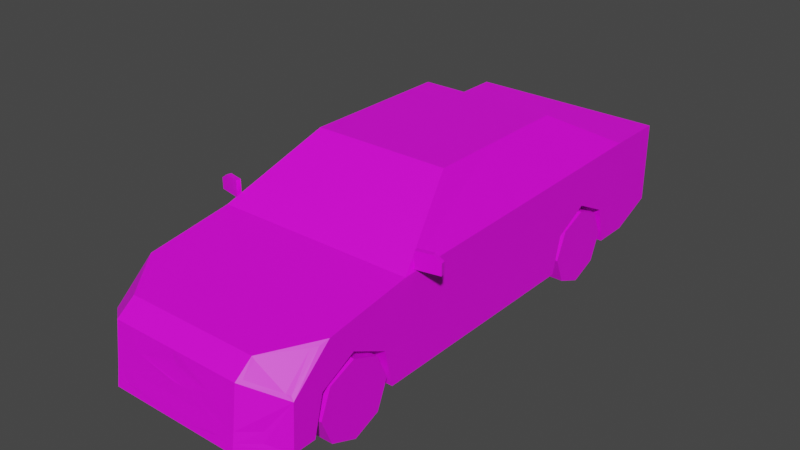 # Source: Veh_Sedan_03_Blue.blend  (saved by Blender 2.90.8; exported with 4.5.12 LTS)
import bpy
from mathutils import Matrix  # noqa: F401  (used for matrix-valued properties, if any)

bpy.ops.wm.read_factory_settings(use_empty=True)
scene = bpy.context.scene
scene.name = 'Scene'

# ---- collections
col_collection = bpy.data.collections.new('Collection'); scene.collection.children.link(col_collection)

# ---- images (referenced by path relative to the original .blend; pixels are not part of the script)
import os
ASSET_DIR = os.environ.get("B2B_ASSET_DIR", "")  # directory of the original .blend (textures are referenced by path, not embedded)
HERE = os.path.dirname(os.path.abspath(__file__))  # packed textures are extracted next to this script under _unpacked/

def load_image(name, relpath, width, height, colorspace="sRGB"):
    """Load a texture the original file referenced (path relative to the .blend, or extracted next to this script)."""
    p = next((c for c in (os.path.join(HERE, relpath), os.path.join(ASSET_DIR, relpath)) if relpath and os.path.exists(c)), "")
    if p:
        img = bpy.data.images.load(p, check_existing=True)
        img.name = name
    else:  # same state as the original file: an image datablock whose file is absent (Cycles renders it pink)
        img = bpy.data.images.new(name, width, height)
        img.source = "FILE"
        img.filepath = "//" + (relpath or name)
    img.colorspace_settings.name = colorspace
    return img
img_city_vehicles_pallete_png = load_image('city_vehicles_pallete.png', 'city_vehicles_pallete.png', 1024, 1024, 'sRGB')

# ---- materials (node trees are filled in below, after node groups)
mat_material_001 = bpy.data.materials.new('Material.001')
mat_material_001.use_transparent_shadow = False

# ---- material node trees
mat_material_001.use_nodes = True; mat_material_001.node_tree.nodes.clear()
_N = mat_material_001.node_tree.nodes; _L = mat_material_001.node_tree.links
n0 = _N.new('ShaderNodeBsdfPrincipled'); n0.name = 'Principled BSDF'; n0.location = (10, 300)
n0.distribution = 'GGX'
n0.subsurface_method = 'BURLEY'
n0.inputs[3].default_value = 1.45
n0.inputs[27].default_value = (0.0, 0.0, 0.0, 1.0)
n0.inputs[28].default_value = 1.0
n1 = _N.new('ShaderNodeOutputMaterial'); n1.name = 'Material Output'; n1.location = (300, 300)
n2 = _N.new('ShaderNodeTexImage'); n2.name = 'Image Texture'; n2.location = (-411, 46)
n2.image = img_city_vehicles_pallete_png
n2.interpolation = 'Closest'
_L.new(n0.outputs[0], n1.inputs[0])
_L.new(n2.outputs[0], n0.inputs[0])
n1.is_active_output = True

# ---- world
world_world = bpy.data.worlds.new('World'); scene.world = world_world
world_world.use_nodes = True; world_world.node_tree.nodes.clear()
_N = world_world.node_tree.nodes; _L = world_world.node_tree.links
n0 = _N.new('ShaderNodeOutputWorld'); n0.name = 'World Output'; n0.location = (300, 300)
n1 = _N.new('ShaderNodeBackground'); n1.name = 'Background'; n1.location = (10, 300)
n1.inputs[0].default_value = (0.05088, 0.05088, 0.05088, 1.0)
_L.new(n1.outputs[0], n0.inputs[0])
n0.is_active_output = True
world_world.color = (0.05088, 0.05088, 0.05088)
world_world.use_sun_shadow = False
world_world.sun_shadow_jitter_overblur = 0.0

# ---- meshes
me_plane = bpy.data.meshes.new('Plane')
me_plane.from_pydata([(0.313, 0.4482, 0.3066), (0.313, 0.6174, 0.3938), (0.313, 0.7905, 0.3066), (0.313, -1.107, 0.3066), (0.313, -0.9383, 0.3938), (0.313, -0.7652, 0.3066), (0.4861, 1.212, 0.6014), (0.4516, -0.6227, 0.5858), (0.4715, 0.6218, 0.6189), (0.3168, -0.2506, 0.814), (0.3491, 0.3923, 0.8053), (0.4861, 1.005, 0.1259), (0.4861, 1.212, 0.2128), (0.4861, -0.9383, 0.3938), (0.4861, -0.7652, 0.3066), (0.4861, -1.107, 0.3066), (0.313, -0.9383, 0.1259), (0.313, -0.725, 0.1259), (0.4861, -0.725, 0.1259), (0.313, -1.152, 0.1259), (0.4861, -1.152, 0.1259), (0.4861, 0.6174, 0.3938), (0.4861, 0.7905, 0.3066), (0.4861, 0.4482, 0.3066), (0.313, 0.6174, 0.1259), (0.313, 0.8307, 0.1259), (0.4861, 0.8307, 0.1259), (0.313, 0.4042, 0.1259), (0.4861, 0.4042, 0.1259), (0.4861, -1.26, 0.1259), (0.3216, -1.401, 0.1259), (0.336, -1.278, 0.4658), (0.472, -1.099, 0.4924), (0.4714, -1.244, 0.361), (0.3367, -1.34, 0.4188), (0.3486, -0.2278, 0.8051), (0.4715, -0.568, 0.5962), (0.4719, 0.02583, 0.6075), (0.4861, 0.05906, 0.1259), (0.3484, 0.02583, 0.8049), (0.4712, 0.09239, 0.6083), (0.4861, -0.6463, 0.5713), (0.3493, 0.09238, 0.8055), (0.3342, -0.227, 0.8285), (0.4355, 0.856, 0.6395), (0.3172, 0.5394, 0.8147), (0.4861, 0.05906, 0.5846), (0.3342, 0.05906, 0.8285), (0.4861, 0.9247, 0.6014), (0.3342, 0.5145, 0.8285), (0.3216, -1.365, 0.4127), (0.4861, -1.249, 0.343), (0.4861, -1.06, 0.5112), (0.3216, -1.279, 0.4793), (0.2433, -1.365, 0.4127), (0.1998, -1.377, 0.3196), (0.234, -1.389, 0.218), (0.2052, -1.396, 0.1685), (0.3216, -1.388, 0.218), (0.3216, -1.395, 0.1685), (0.2605, -1.395, 0.1685), (0.2972, -1.388, 0.218), (0.4861, 1.212, 0.423), (0.4861, 1.212, 0.5252), (0.4861, 1.116, 0.5252), (0.4861, 1.086, 0.496), (0.4861, 1.159, 0.423), (0.3438, 1.212, 0.5117), (0.2774, 1.212, 0.423), (0.2084, 1.212, 0.5188), (0.1656, 1.212, 0.423), (0.4251, 1.212, 0.2739), (0.05845, -1.389, 0.218), (0.05845, -1.381, 0.2862), (0.05845, -1.388, 0.224), (0.06477, 1.212, 0.5046), (0.06477, 1.212, 0.4394), (0.0244, -1.37, 0.3557), (0.4642, 1.212, 0.5231), (0.4355, 1.212, 0.423), (0.453, -1.124, 0.4887), (0.4549, -1.256, 0.3681), (0.402, -1.32, 0.218), (0.402, -1.325, 0.1685), (0.2394, -1.366, 0.4044), (-0.313, 0.4482, 0.3066), (-0.313, 0.6174, 0.3938), (-0.313, 0.7905, 0.3066), (-0.313, -1.107, 0.3066), (-0.313, -0.9383, 0.3938), (-0.313, -0.7652, 0.3066), (-0.4861, 1.212, 0.6014), (-0.4516, -0.6227, 0.5858), (-0.4715, 0.6218, 0.6189), (-0.3168, -0.2506, 0.814), (-0.3491, 0.3923, 0.8053), (0.0, -1.401, 0.1259), (0.0, 1.212, 0.6014), (0.0, -0.6463, 0.5713), (0.0, 0.9247, 0.6014), (0.0, -0.227, 0.8285), (0.0, 0.5145, 0.8285), (-0.4861, 1.005, 0.1259), (-0.4861, 1.212, 0.2128), (0.0, 1.212, 0.2128), (0.0, 1.005, 0.1259), (-0.4861, -0.9383, 0.3938), (-0.4861, -0.7652, 0.3066), (-0.4861, -1.107, 0.3066), (-0.313, -0.9383, 0.1259), (-0.313, -0.725, 0.1259), (-0.4861, -0.725, 0.1259), (-0.313, -1.152, 0.1259), (-0.4861, -1.152, 0.1259), (-0.4861, 0.6174, 0.3938), (-0.4861, 0.7905, 0.3066), (-0.4861, 0.4482, 0.3066), (-0.313, 0.6174, 0.1259), (-0.313, 0.8307, 0.1259), (-0.4861, 0.8307, 0.1259), (-0.313, 0.4042, 0.1259), (-0.4861, 0.4042, 0.1259), (0.0, -1.365, 0.4127), (0.0, -1.279, 0.4793), (-0.4861, -1.26, 0.1259), (-0.3216, -1.401, 0.1259), (-0.336, -1.278, 0.4658), (-0.472, -1.099, 0.4924), (-0.4714, -1.244, 0.361), (-0.3367, -1.34, 0.4188), (-0.3486, -0.2278, 0.8051), (-0.4715, -0.568, 0.5962), (-8.515e-11, -0.6227, 0.5858), (-8.515e-11, -0.2506, 0.814), (-0.4719, 0.02583, 0.6075), (-0.4861, 0.05906, 0.1259), (-0.3484, 0.02583, 0.8049), (-0.4712, 0.09239, 0.6083), (-0.4861, -0.6463, 0.5713), (-0.3493, 0.09238, 0.8055), (-0.3342, -0.227, 0.8285), (-0.4355, 0.856, 0.6395), (-0.3172, 0.5394, 0.8147), (-0.4861, 0.05906, 0.5846), (-0.3342, 0.05906, 0.8285), (-0.4861, 0.9247, 0.6014), (-0.3342, 0.5145, 0.8285), (0.0, 0.856, 0.6395), (0.0, 0.5394, 0.8147), (-0.3216, -1.365, 0.4127), (-0.4861, -1.249, 0.343), (-0.4861, -1.06, 0.5112), (-0.3216, -1.279, 0.4793), (0.0, -1.38, 0.2916), (-0.2433, -1.365, 0.4127), (-0.1998, -1.377, 0.3196), (0.0, -1.389, 0.218), (0.0, -1.396, 0.1685), (-0.234, -1.389, 0.218), (-0.2052, -1.396, 0.1685), (-0.3216, -1.388, 0.218), (-0.3216, -1.395, 0.1685), (-0.2605, -1.395, 0.1685), (-0.2972, -1.388, 0.218), (-0.4861, 1.212, 0.423), (-0.4861, 1.212, 0.5252), (-0.4861, 1.116, 0.5252), (-0.4861, 1.086, 0.496), (-0.4861, 1.159, 0.423), (-0.3438, 1.212, 0.5117), (-0.2774, 1.212, 0.423), (0.0, 1.212, 0.423), (0.0, 1.212, 0.5188), (-0.2084, 1.212, 0.5188), (-0.1656, 1.212, 0.423), (0.0, 1.212, 0.2739), (-0.4251, 1.212, 0.2739), (0.0, -1.382, 0.2862), (-0.05845, -1.389, 0.218), (-0.05845, -1.381, 0.2862), (0.0, -1.388, 0.224), (-0.05845, -1.388, 0.224), (0.0, 1.212, 0.4394), (0.0, 1.212, 0.5046), (-0.06477, 1.212, 0.5046), (-0.06477, 1.212, 0.4394), (0.0, -1.367, 0.3791), (0.0, -1.373, 0.3324), (-0.0244, -1.37, 0.3557), (-0.4642, 1.212, 0.5231), (-0.4355, 1.212, 0.423), (-0.453, -1.124, 0.4887), (-0.4549, -1.256, 0.3681), (-0.402, -1.32, 0.218), (-0.402, -1.325, 0.1685), (-0.2394, -1.366, 0.4044), (0.4842, -0.5916, 0.5826), (0.4842, -0.5916, 0.6628), (0.4797, -0.5693, 0.5826), (0.4797, -0.5693, 0.6628), (0.5958, -0.5693, 0.5826), (0.5914, -0.5469, 0.5826), (0.5958, -0.5693, 0.6363), (0.5589, -0.5767, 0.6628), (0.5545, -0.5543, 0.6628), (0.5914, -0.5469, 0.6363), (-0.4842, -0.5916, 0.5826), (-0.4842, -0.5916, 0.6628), (-0.4797, -0.5693, 0.5826), (-0.4797, -0.5693, 0.6628), (-0.5958, -0.5693, 0.5826), (-0.5914, -0.5469, 0.5826), (-0.5958, -0.5693, 0.6363), (-0.5589, -0.5767, 0.6628), (-0.5545, -0.5543, 0.6628), (-0.5914, -0.5469, 0.6363), (0.3488, 0.05911, 0.8051), (0.4716, 0.05911, 0.608), (-0.3488, 0.05911, 0.8051), (-0.4716, 0.05911, 0.608)], [], [(0, 1, 21, 23), (1, 2, 22, 21), (2, 25, 26, 22), (3, 4, 13, 15), (4, 5, 14, 13), (5, 17, 18, 14), (6, 63, 78, 67, 68, 79, 62, 12, 71, 175, 171, 70, 69, 172, 97), (36, 37, 39, 35), (43, 47, 49, 101, 100), (122, 54, 50, 53, 123), (7, 9, 133, 132), (48, 6, 97, 99), (45, 44, 147, 148), (18, 38, 46, 41, 52, 51, 29, 20, 15, 13, 14), (11, 105, 104, 12), (16, 3, 19), (16, 4, 3), (16, 5, 4), (19, 3, 15, 20), (17, 5, 16), (24, 0, 27), (24, 1, 0), (24, 2, 1), (27, 0, 23, 28), (25, 2, 24), (53, 52, 41, 98, 123), (30, 59, 60, 61, 58, 50, 54, 84, 55, 153, 177, 73, 74, 72, 56, 57, 157, 96), (33, 32, 80, 81), (50, 58, 82, 83, 59, 30, 29, 51), (26, 25, 24, 27, 28, 38, 18, 17, 16, 19, 20, 29, 30, 96, 105, 11), (9, 7, 41, 43), (133, 9, 43, 100), (7, 132, 98, 41), (46, 38, 28, 23, 21, 22, 26, 11, 12, 62, 66, 65, 64, 63, 6, 48), (42, 40, 8, 10), (37, 36, 41, 46), (35, 39, 47, 43), (36, 35, 43, 41), (37, 46, 217), (10, 8, 48, 49), (8, 40, 46, 48), (42, 10, 49, 47), (42, 47, 216), (44, 45, 49, 48), (45, 148, 101, 49), (147, 44, 48, 99), (33, 81, 34, 50, 51), (32, 33, 51, 52), (31, 80, 32, 52, 53), (34, 31, 53, 50), (153, 55, 84, 122, 186, 77, 187), (157, 57, 56, 72, 156), (58, 61, 60, 59), (59, 83, 82, 58), (63, 64, 65, 66, 62), (62, 79, 78, 63), (172, 69, 70, 171, 182, 76, 75, 183), (175, 71, 12, 104), (72, 74, 180, 156), (180, 74, 73, 177), (183, 75, 76, 182), (187, 77, 186), (78, 79, 68, 67), (81, 80, 31, 34), (122, 84, 54), (85, 116, 114, 86), (86, 114, 115, 87), (87, 115, 119, 118), (88, 108, 106, 89), (89, 106, 107, 90), (90, 107, 111, 110), (91, 97, 172, 173, 174, 171, 175, 176, 103, 164, 190, 170, 169, 189, 165), (131, 130, 136, 134), (140, 100, 101, 146, 144), (122, 123, 152, 149, 154), (92, 132, 133, 94), (145, 99, 97, 91), (142, 148, 147, 141), (111, 107, 106, 108, 113, 124, 150, 151, 138, 143, 135), (102, 103, 104, 105), (109, 112, 88), (109, 88, 89), (109, 89, 90), (112, 113, 108, 88), (110, 109, 90), (117, 120, 85), (117, 85, 86), (117, 86, 87), (120, 121, 116, 85), (118, 117, 87), (152, 123, 98, 138, 151), (125, 96, 157, 159, 158, 178, 181, 179, 177, 153, 155, 195, 154, 149, 160, 163, 162, 161), (128, 192, 191, 127), (149, 150, 124, 125, 161, 194, 193, 160), (119, 102, 105, 96, 125, 124, 113, 112, 109, 110, 111, 135, 121, 120, 117, 118), (94, 140, 138, 92), (133, 100, 140, 94), (92, 138, 98, 132), (143, 145, 91, 165, 166, 167, 168, 164, 103, 102, 119, 115, 114, 116, 121, 135), (139, 95, 93, 137), (134, 143, 138, 131), (130, 140, 144, 136), (131, 138, 140, 130), (136, 144, 218), (95, 146, 145, 93), (93, 145, 143, 137), (139, 144, 146, 95), (139, 218, 144), (141, 145, 146, 142), (142, 146, 101, 148), (147, 99, 145, 141), (128, 150, 149, 129, 192), (127, 151, 150, 128), (126, 152, 151, 127, 191), (129, 149, 152, 126), (153, 187, 188, 186, 122, 195, 155), (157, 156, 178, 158, 159), (160, 161, 162, 163), (161, 160, 193, 194), (165, 164, 168, 167, 166), (164, 165, 189, 190), (172, 183, 184, 185, 182, 171, 174, 173), (175, 104, 103, 176), (178, 156, 180, 181), (180, 177, 179, 181), (183, 182, 185, 184), (187, 186, 188), (189, 169, 170, 190), (192, 129, 126, 191), (122, 154, 195), (196, 197, 199, 198), (200, 202, 203, 197, 196), (198, 199, 204, 205, 201), (198, 201, 200, 196), (201, 205, 202, 200), (204, 203, 202, 205), (204, 199, 197, 203), (206, 208, 209, 207), (210, 206, 207, 213, 212), (208, 211, 215, 214, 209), (208, 206, 210, 211), (211, 210, 212, 215), (214, 215, 212, 213), (214, 213, 207, 209), (40, 42, 216, 217), (47, 39, 216), (46, 40, 217), (39, 37, 217, 216), (137, 143, 219), (134, 136, 218, 219), (139, 137, 219, 218), (143, 134, 219)])
_uv = me_plane.uv_layers.new(name='UVMap')
_uv.uv.foreach_set('vector', [0.2196, 0.04908, 0.2196, 0.04964, 0.219, 0.04964, 0.219, 0.04908, 0.2196, 0.04964, 0.2196, 0.0502, 0.219, 0.0502, 0.219, 0.04964, 0.2113, 0.05197, 0.2113, 0.05138, 0.2119, 0.05138, 0.2119, 0.05197, 0.214, 0.05161, 0.214, 0.05104, 0.2146, 0.05104, 0.2146, 0.05161, 0.214, 0.05104, 0.214, 0.05049, 0.2146, 0.05049, 0.2146, 0.05104, 0.2108, 0.05197, 0.2108, 0.05138, 0.2113, 0.05138, 0.2113, 0.05197, 0.7868, 0.5108, 0.7873, 0.5108, 0.7873, 0.511, 0.7874, 0.5118, 0.788, 0.5122, 0.788, 0.5111, 0.788, 0.5108, 0.7895, 0.5108, 0.789, 0.5112, 0.789, 0.5141, 0.788, 0.5141, 0.788, 0.513, 0.7874, 0.5127, 0.7874, 0.5141, 0.7868, 0.5141, 0.1203, 0.03645, 0.1204, 0.03391, 0.1212, 0.03391, 0.1212, 0.035, 0.7762, 0.5031, 0.7762, 0.5011, 0.7762, 0.498, 0.7785, 0.498, 0.7785, 0.5031, 0.7785, 0.5108, 0.7768, 0.5108, 0.7763, 0.5108, 0.7763, 0.5102, 0.7785, 0.5102, 0.1107, 0.03678, 0.1113, 0.03514, 0.1127, 0.03514, 0.1127, 0.03678, 0.7752, 0.4953, 0.7752, 0.4934, 0.7785, 0.4934, 0.7785, 0.4953, 0.1113, 0.0316, 0.1108, 0.03024, 0.1127, 0.03024, 0.1127, 0.0316, 0.7868, 0.5065, 0.7868, 0.5012, 0.7899, 0.5012, 0.7898, 0.5059, 0.7894, 0.5087, 0.7883, 0.51, 0.7868, 0.5101, 0.7868, 0.5094, 0.788, 0.5091, 0.7886, 0.5079, 0.788, 0.5067, 0.2108, 0.04851, 0.2124, 0.04851, 0.2124, 0.0492, 0.2108, 0.0492, 0.2182, 0.04978, 0.2175, 0.04922, 0.2182, 0.04908, 0.2182, 0.04978, 0.2173, 0.04978, 0.2175, 0.04922, 0.2182, 0.04978, 0.2175, 0.05034, 0.2173, 0.04978, 0.2152, 0.05108, 0.2152, 0.05168, 0.2146, 0.05168, 0.2146, 0.05108, 0.2182, 0.05047, 0.2175, 0.05034, 0.2182, 0.04978, 0.219, 0.04978, 0.2184, 0.04922, 0.219, 0.04908, 0.219, 0.04978, 0.2182, 0.04978, 0.2184, 0.04922, 0.219, 0.04978, 0.2184, 0.05034, 0.2182, 0.04978, 0.2146, 0.05108, 0.2146, 0.05049, 0.2152, 0.05049, 0.2152, 0.05108, 0.219, 0.05047, 0.2184, 0.05034, 0.219, 0.04978, 0.7763, 0.5102, 0.7752, 0.5088, 0.7752, 0.5059, 0.7785, 0.5059, 0.7785, 0.5102, 0.7895, 0.5119, 0.7898, 0.5119, 0.7898, 0.5123, 0.7901, 0.5121, 0.7901, 0.5119, 0.7914, 0.5119, 0.7914, 0.5124, 0.7914, 0.5125, 0.7908, 0.5127, 0.7906, 0.5141, 0.7906, 0.5141, 0.7906, 0.5137, 0.7901, 0.5137, 0.7901, 0.5137, 0.7901, 0.5125, 0.7898, 0.5127, 0.7898, 0.5141, 0.7895, 0.5141, 0.8847, 0.5915, 0.8864, 0.5897, 0.8864, 0.59, 0.8848, 0.5917, 0.7914, 0.5119, 0.7901, 0.5119, 0.7901, 0.5114, 0.7898, 0.5114, 0.7898, 0.5119, 0.7895, 0.5119, 0.7895, 0.5108, 0.791, 0.5108, 0.2108, 0.04794, 0.2113, 0.04794, 0.2113, 0.04724, 0.2113, 0.04654, 0.2108, 0.04654, 0.2108, 0.04541, 0.2108, 0.04284, 0.2113, 0.04284, 0.2113, 0.04214, 0.2113, 0.04144, 0.2108, 0.04144, 0.2108, 0.04109, 0.2113, 0.04062, 0.2124, 0.04062, 0.2124, 0.04851, 0.2108, 0.04851, 0.7764, 0.5033, 0.7755, 0.5058, 0.7752, 0.5059, 0.7762, 0.5031, 0.7785, 0.5033, 0.7764, 0.5033, 0.7762, 0.5031, 0.7785, 0.5031, 0.7755, 0.5058, 0.7785, 0.5058, 0.7785, 0.5059, 0.7752, 0.5059, 0.7899, 0.5012, 0.7868, 0.5012, 0.7868, 0.4988, 0.788, 0.4985, 0.7886, 0.4974, 0.788, 0.4962, 0.7868, 0.4959, 0.7868, 0.4948, 0.7874, 0.4934, 0.7888, 0.4934, 0.7888, 0.4937, 0.7893, 0.4942, 0.7895, 0.494, 0.7895, 0.4934, 0.7901, 0.4934, 0.7901, 0.4953, 0.1212, 0.03363, 0.1204, 0.03363, 0.1204, 0.03137, 0.1212, 0.03235, 0.7901, 0.5014, 0.7901, 0.5052, 0.7898, 0.5059, 0.7899, 0.5012, 0.7915, 0.503, 0.7915, 0.5014, 0.7917, 0.5012, 0.7917, 0.5031, 0.7901, 0.5052, 0.7915, 0.503, 0.7917, 0.5031, 0.7898, 0.5059, 0.7901, 0.5014, 0.7899, 0.5012, 0.7901, 0.5012, 0.7915, 0.499, 0.7902, 0.4975, 0.7901, 0.4953, 0.7917, 0.4981, 0.7902, 0.4975, 0.7901, 0.5009, 0.7899, 0.5012, 0.7901, 0.4953, 0.7915, 0.5009, 0.7915, 0.499, 0.7917, 0.4981, 0.7917, 0.5012, 0.7915, 0.5009, 0.7917, 0.5012, 0.7915, 0.5012, 0.7755, 0.4958, 0.7764, 0.4979, 0.7762, 0.498, 0.7752, 0.4953, 0.7764, 0.4979, 0.7785, 0.4979, 0.7785, 0.498, 0.7762, 0.498, 0.7785, 0.4958, 0.7755, 0.4958, 0.7752, 0.4953, 0.7785, 0.4953, 0.7884, 0.51, 0.7885, 0.5101, 0.7889, 0.5106, 0.7888, 0.5108, 0.7883, 0.51, 0.7893, 0.509, 0.7884, 0.51, 0.7883, 0.51, 0.7894, 0.5087, 0.7762, 0.5102, 0.7754, 0.5092, 0.7753, 0.509, 0.7752, 0.5088, 0.7763, 0.5102, 0.7762, 0.5107, 0.7762, 0.5102, 0.7763, 0.5102, 0.7763, 0.5108, 0.1207, 0.04226, 0.1208, 0.04137, 0.1212, 0.04119, 0.1212, 0.04226, 0.1211, 0.04226, 0.121, 0.04215, 0.1209, 0.04226, 0.1201, 0.04226, 0.1201, 0.04135, 0.1203, 0.04122, 0.1203, 0.042, 0.1203, 0.04226, 0.1203, 0.04083, 0.1203, 0.04094, 0.1201, 0.0411, 0.1201, 0.04083, 0.1201, 0.04083, 0.1201, 0.04047, 0.1203, 0.04047, 0.1203, 0.04083, 0.9209, 0.5661, 0.9209, 0.5669, 0.9207, 0.5671, 0.9201, 0.5665, 0.9201, 0.5661, 0.8827, 0.5597, 0.8827, 0.5615, 0.8789, 0.5605, 0.8788, 0.5597, 0.6486, 0.9613, 0.6486, 0.9446, 0.6564, 0.948, 0.6564, 0.9613, 0.6551, 0.9613, 0.6551, 0.9561, 0.6497, 0.9561, 0.6497, 0.9613, 0.1196, 0.04226, 0.1196, 0.04037, 0.1199, 0.0401, 0.1199, 0.04226, 0.7868, 0.4721, 0.7885, 0.4721, 0.7885, 0.4886, 0.7868, 0.4886, 0.5078, 0.03677, 0.5078, 0.03134, 0.5137, 0.03134, 0.5137, 0.03677, 0.5125, 0.03987, 0.5125, 0.03407, 0.5185, 0.03407, 0.5185, 0.03987, 0.8058, 0.1034, 0.8125, 0.09655, 0.8193, 0.1034, 0.9182, 0.5875, 0.9191, 0.5878, 0.9191, 0.5891, 0.9183, 0.5885, 0.9802, 0.5173, 0.9817, 0.5156, 0.9815, 0.5175, 0.9809, 0.5183, 0.7914, 0.5141, 0.7914, 0.5125, 0.7914, 0.5124, 0.2136, 0.05032, 0.213, 0.05032, 0.213, 0.04975, 0.2136, 0.04975, 0.2136, 0.04975, 0.213, 0.04975, 0.213, 0.0492, 0.2136, 0.0492, 0.2164, 0.05186, 0.2158, 0.05186, 0.2158, 0.05127, 0.2164, 0.05127, 0.2136, 0.05144, 0.213, 0.05144, 0.213, 0.05088, 0.2136, 0.05088, 0.2136, 0.05088, 0.213, 0.05088, 0.213, 0.05032, 0.2136, 0.05032, 0.2169, 0.05186, 0.2164, 0.05186, 0.2164, 0.05127, 0.2169, 0.05127, 0.7868, 0.5174, 0.7868, 0.5141, 0.7874, 0.5141, 0.7874, 0.5155, 0.788, 0.5152, 0.788, 0.5141, 0.789, 0.5141, 0.789, 0.517, 0.7895, 0.5174, 0.788, 0.5174, 0.788, 0.517, 0.788, 0.516, 0.7874, 0.5164, 0.7873, 0.5172, 0.7873, 0.5174, 0.1171, 0.0323, 0.118, 0.03375, 0.118, 0.03483, 0.1171, 0.03483, 0.7808, 0.5031, 0.7785, 0.5031, 0.7785, 0.498, 0.7808, 0.498, 0.7808, 0.5011, 0.7785, 0.5108, 0.7785, 0.5102, 0.7807, 0.5102, 0.7807, 0.5108, 0.7802, 0.5108, 0.1147, 0.03678, 0.1127, 0.03678, 0.1127, 0.03514, 0.1141, 0.03514, 0.7819, 0.4953, 0.7785, 0.4953, 0.7785, 0.4934, 0.7819, 0.4934, 0.1141, 0.0316, 0.1127, 0.0316, 0.1127, 0.03024, 0.1147, 0.03024, 0.7819, 0.4977, 0.7831, 0.4974, 0.7837, 0.4962, 0.7831, 0.4951, 0.7819, 0.4948, 0.7819, 0.4941, 0.7834, 0.4941, 0.7845, 0.4954, 0.7849, 0.4982, 0.785, 0.503, 0.7819, 0.503, 0.214, 0.04851, 0.214, 0.0492, 0.2124, 0.0492, 0.2124, 0.04851, 0.2158, 0.04979, 0.2158, 0.05049, 0.2152, 0.05034, 0.2158, 0.04979, 0.2152, 0.05034, 0.2149, 0.04979, 0.2158, 0.04979, 0.2149, 0.04979, 0.2152, 0.04922, 0.2157, 0.05168, 0.2152, 0.05168, 0.2152, 0.05108, 0.2157, 0.05108, 0.2158, 0.04909, 0.2158, 0.04979, 0.2152, 0.04922, 0.2149, 0.04979, 0.2149, 0.05049, 0.2143, 0.05034, 0.2149, 0.04979, 0.2143, 0.05034, 0.214, 0.04979, 0.2149, 0.04979, 0.214, 0.04979, 0.2143, 0.04922, 0.2157, 0.05108, 0.2152, 0.05108, 0.2152, 0.05049, 0.2157, 0.05049, 0.2149, 0.04909, 0.2149, 0.04979, 0.2143, 0.04922, 0.7807, 0.5102, 0.7785, 0.5102, 0.7785, 0.5059, 0.7819, 0.5059, 0.7819, 0.5088, 0.7895, 0.5163, 0.7895, 0.5141, 0.7898, 0.5141, 0.7898, 0.5155, 0.7901, 0.5157, 0.7901, 0.5145, 0.7901, 0.5145, 0.7906, 0.5145, 0.7906, 0.5141, 0.7906, 0.5141, 0.7908, 0.5155, 0.7914, 0.5157, 0.7914, 0.5157, 0.7914, 0.5163, 0.7901, 0.5163, 0.7901, 0.5161, 0.7898, 0.5159, 0.7898, 0.5163, 0.8757, 0.5624, 0.8758, 0.5622, 0.8773, 0.5639, 0.8773, 0.5642, 0.7914, 0.5163, 0.791, 0.5174, 0.7895, 0.5174, 0.7895, 0.5163, 0.7898, 0.5163, 0.7898, 0.5168, 0.7901, 0.5168, 0.7901, 0.5163, 0.214, 0.04794, 0.214, 0.04851, 0.2124, 0.04851, 0.2124, 0.04062, 0.2135, 0.04062, 0.214, 0.04109, 0.214, 0.04144, 0.2134, 0.04144, 0.2134, 0.04214, 0.2134, 0.04284, 0.214, 0.04284, 0.214, 0.04541, 0.214, 0.04654, 0.2134, 0.04654, 0.2134, 0.04724, 0.2134, 0.04794, 0.7807, 0.5033, 0.7808, 0.5031, 0.7819, 0.5059, 0.7816, 0.5058, 0.7785, 0.5033, 0.7785, 0.5031, 0.7808, 0.5031, 0.7807, 0.5033, 0.7816, 0.5058, 0.7819, 0.5059, 0.7785, 0.5059, 0.7785, 0.5058, 0.785, 0.503, 0.7851, 0.5089, 0.7851, 0.5108, 0.7846, 0.5108, 0.7846, 0.5102, 0.7844, 0.51, 0.7839, 0.5105, 0.7839, 0.5108, 0.7825, 0.5108, 0.7819, 0.5094, 0.7819, 0.5082, 0.7831, 0.508, 0.7837, 0.5068, 0.7831, 0.5056, 0.7819, 0.5053, 0.7819, 0.503, 0.118, 0.03512, 0.118, 0.0364, 0.1172, 0.03738, 0.1171, 0.03512, 0.7852, 0.5028, 0.785, 0.503, 0.7849, 0.4982, 0.7851, 0.4989, 0.7866, 0.5011, 0.7868, 0.5011, 0.7868, 0.503, 0.7866, 0.5028, 0.7851, 0.4989, 0.7849, 0.4982, 0.7868, 0.5011, 0.7866, 0.5011, 0.7866, 0.5028, 0.7868, 0.503, 0.7866, 0.503, 0.7866, 0.5052, 0.7868, 0.5061, 0.7851, 0.5089, 0.7853, 0.5067, 0.7853, 0.5067, 0.7851, 0.5089, 0.785, 0.503, 0.7852, 0.5032, 0.7866, 0.5032, 0.7868, 0.503, 0.7868, 0.5061, 0.7866, 0.5052, 0.7866, 0.5032, 0.7866, 0.503, 0.7868, 0.503, 0.7815, 0.4958, 0.7819, 0.4953, 0.7808, 0.498, 0.7807, 0.4979, 0.7807, 0.4979, 0.7808, 0.498, 0.7785, 0.498, 0.7785, 0.4979, 0.7785, 0.4958, 0.7785, 0.4953, 0.7819, 0.4953, 0.7815, 0.4958, 0.7835, 0.4942, 0.7834, 0.4941, 0.7839, 0.4934, 0.784, 0.4935, 0.7835, 0.4941, 0.7844, 0.4952, 0.7845, 0.4954, 0.7834, 0.4941, 0.7835, 0.4942, 0.7843, 0.4939, 0.7844, 0.4939, 0.7845, 0.4954, 0.7844, 0.4952, 0.7844, 0.495, 0.7808, 0.5107, 0.7807, 0.5108, 0.7807, 0.5102, 0.7808, 0.5102, 0.1207, 0.04226, 0.1209, 0.04226, 0.121, 0.04237, 0.1211, 0.04226, 0.1212, 0.04226, 0.1212, 0.04332, 0.1208, 0.04315, 0.1201, 0.04226, 0.1203, 0.04226, 0.1203, 0.04252, 0.1203, 0.0433, 0.1201, 0.04317, 0.1203, 0.04369, 0.1201, 0.04369, 0.1201, 0.04342, 0.1203, 0.04358, 0.1201, 0.04369, 0.1203, 0.04369, 0.1203, 0.04404, 0.1201, 0.04404, 0.9149, 0.5873, 0.9141, 0.5873, 0.9141, 0.5869, 0.9147, 0.5863, 0.9149, 0.5865, 0.8827, 0.5959, 0.8788, 0.5959, 0.8789, 0.5951, 0.8827, 0.594, 0.6486, 0.9613, 0.6497, 0.9613, 0.6497, 0.9665, 0.6551, 0.9665, 0.6551, 0.9613, 0.6564, 0.9613, 0.6564, 0.9746, 0.6486, 0.978, 0.1196, 0.04226, 0.1199, 0.04226, 0.1199, 0.04442, 0.1196, 0.04415, 0.7868, 0.5051, 0.7868, 0.4886, 0.7885, 0.4886, 0.7885, 0.5051, 0.5078, 0.03677, 0.5137, 0.03677, 0.5137, 0.04221, 0.5078, 0.04221, 0.5125, 0.03987, 0.5185, 0.03987, 0.5185, 0.04567, 0.5125, 0.04567, 0.8058, 0.1034, 0.8193, 0.1034, 0.8125, 0.1103, 0.9182, 0.5952, 0.9183, 0.5942, 0.9191, 0.5936, 0.9191, 0.5949, 0.9711, 0.4878, 0.9719, 0.4868, 0.9725, 0.4875, 0.9727, 0.4895, 0.7914, 0.5141, 0.7914, 0.5157, 0.7914, 0.5157, 0.155, 0.04361, 0.155, 0.04495, 0.1547, 0.04494, 0.1547, 0.0436, 0.1451, 0.03978, 0.1441, 0.03979, 0.1437, 0.03917, 0.1437, 0.03792, 0.1451, 0.03791, 0.9479, 0.4963, 0.9465, 0.4963, 0.9465, 0.4951, 0.947, 0.4945, 0.9479, 0.4945, 0.1572, 0.04551, 0.1572, 0.0436, 0.1576, 0.0436, 0.1576, 0.04551, 0.1562, 0.0436, 0.1562, 0.04451, 0.1558, 0.0445, 0.1558, 0.0436, 0.1451, 0.0411, 0.1455, 0.0411, 0.1455, 0.04173, 0.1451, 0.04173, 0.1451, 0.0411, 0.1451, 0.03982, 0.1455, 0.03982, 0.1455, 0.0411, 0.1554, 0.0436, 0.155, 0.04361, 0.155, 0.04495, 0.1554, 0.04494, 0.1437, 0.04168, 0.1437, 0.04356, 0.1451, 0.04355, 0.1451, 0.04229, 0.1446, 0.04167, 0.9479, 0.4926, 0.9479, 0.4907, 0.947, 0.4907, 0.9465, 0.4913, 0.9465, 0.4926, 0.1451, 0.04365, 0.1455, 0.04365, 0.1455, 0.04173, 0.1451, 0.04173, 0.1558, 0.0436, 0.1554, 0.0436, 0.1554, 0.04451, 0.1558, 0.0445, 0.1451, 0.03919, 0.1451, 0.03982, 0.1455, 0.03982, 0.1455, 0.03919, 0.1451, 0.03919, 0.1455, 0.03919, 0.1455, 0.03791, 0.1451, 0.03791, 0.1437, 0.03982, 0.1451, 0.03982, 0.1451, 0.04003, 0.1437, 0.04003, 0.7917, 0.5012, 0.7915, 0.5014, 0.7915, 0.5012, 0.7899, 0.5012, 0.7901, 0.5009, 0.7901, 0.5012, 0.1451, 0.04025, 0.1437, 0.04025, 0.1437, 0.04003, 0.1451, 0.04003, 0.7852, 0.5032, 0.785, 0.503, 0.7852, 0.503, 0.1584, 0.02104, 0.1598, 0.02104, 0.1598, 0.02125, 0.1584, 0.02125, 0.1598, 0.02147, 0.1584, 0.02147, 0.1584, 0.02125, 0.1598, 0.02125, 0.785, 0.503, 0.7852, 0.5028, 0.7852, 0.503])
me_plane.materials.append(mat_material_001)
me_plane.use_remesh_fix_poles = True
me_plane.use_remesh_preserve_attributes = False
me_plane.use_mirror_vertex_groups = False
me_plane.update()
me_plane_001 = bpy.data.meshes.new('Plane.001')
me_plane_001.from_pydata([(0.3664, -0.9383, 0.1814), (0.4861, -0.9383, 0.1814), (0.3664, -0.7582, 0.1814), (0.4861, -0.7582, 0.1814), (0.3664, -0.8109, 0.05404), (0.4861, -0.8109, 0.05404), (0.3664, -0.9383, 0.001282), (0.4861, -0.9383, 0.001282), (0.3664, -1.066, 0.05404), (0.4861, -1.066, 0.05404), (0.3664, -1.118, 0.1814), (0.4861, -1.118, 0.1814), (0.3664, -1.066, 0.3088), (0.4861, -1.066, 0.3088), (0.3664, -0.9383, 0.3615), (0.4861, -0.9383, 0.3615), (0.3664, -0.8109, 0.3088), (0.4861, -0.8109, 0.3088), (0.4861, -0.855, 0.09806), (0.4861, -0.8204, 0.1814), (0.4861, -0.9383, 0.06354), (0.4861, -1.022, 0.09806), (0.4861, -1.056, 0.1814), (0.4861, -1.022, 0.2647), (0.4861, -0.9383, 0.2992), (0.4861, -0.855, 0.2647)], [], [(0, 2, 4), (1, 18, 19), (2, 3, 5, 4), (0, 4, 6), (1, 20, 18), (4, 5, 7, 6), (0, 6, 8), (1, 21, 20), (6, 7, 9, 8), (0, 8, 10), (1, 22, 21), (8, 9, 11, 10), (0, 10, 12), (1, 23, 22), (10, 11, 13, 12), (0, 12, 14), (1, 24, 23), (12, 13, 15, 14), (0, 14, 16), (1, 25, 24), (14, 15, 17, 16), (0, 16, 2), (1, 19, 25), (16, 17, 3, 2), (19, 18, 5, 3), (18, 20, 7, 5), (20, 21, 9, 7), (21, 22, 11, 9), (22, 23, 13, 11), (23, 24, 15, 13), (24, 25, 17, 15), (25, 19, 3, 17)])
_uv = me_plane_001.uv_layers.new(name='UVMap')
_uv.uv.foreach_set('vector', [0.1162, 0.03884, 0.1164, 0.03825, 0.1168, 0.0386, 0.2549, 0.03489, 0.2545, 0.03474, 0.2547, 0.03453, 0.1206, 0.03809, 0.121, 0.03809, 0.121, 0.03855, 0.1206, 0.03855, 0.1162, 0.03884, 0.1168, 0.0386, 0.1168, 0.03908, 0.2549, 0.03489, 0.2545, 0.03504, 0.2545, 0.03474, 0.1207, 0.03127, 0.1211, 0.03127, 0.1211, 0.03173, 0.1207, 0.03173, 0.1162, 0.03884, 0.1168, 0.03908, 0.1164, 0.03942, 0.2549, 0.03489, 0.2547, 0.03525, 0.2545, 0.03504, 0.1207, 0.03173, 0.1211, 0.03173, 0.1211, 0.03217, 0.1207, 0.03217, 0.1162, 0.03884, 0.1164, 0.03942, 0.116, 0.03943, 0.2549, 0.03489, 0.255, 0.03525, 0.2547, 0.03525, 0.1211, 0.03664, 0.1207, 0.03664, 0.1207, 0.0362, 0.1211, 0.0362, 0.1162, 0.03884, 0.116, 0.03943, 0.1156, 0.03908, 0.2549, 0.03489, 0.2553, 0.03504, 0.255, 0.03525, 0.1211, 0.0362, 0.1207, 0.0362, 0.1207, 0.03575, 0.1211, 0.03575, 0.1162, 0.03884, 0.1156, 0.03908, 0.1156, 0.0386, 0.2549, 0.03489, 0.2553, 0.03474, 0.2553, 0.03504, 0.1121, 0.03778, 0.1116, 0.03778, 0.1116, 0.03733, 0.1121, 0.03733, 0.1162, 0.03884, 0.1156, 0.0386, 0.116, 0.03826, 0.2549, 0.03489, 0.255, 0.03453, 0.2553, 0.03474, 0.1121, 0.03733, 0.1116, 0.03733, 0.1116, 0.03689, 0.1121, 0.03689, 0.1162, 0.03884, 0.116, 0.03826, 0.1164, 0.03825, 0.2549, 0.03489, 0.2547, 0.03453, 0.255, 0.03453, 0.1206, 0.03765, 0.121, 0.03765, 0.121, 0.03809, 0.1206, 0.03809, 0.1145, 0.03699, 0.1143, 0.0372, 0.114, 0.03711, 0.1144, 0.03677, 0.1143, 0.0372, 0.1143, 0.0375, 0.114, 0.03759, 0.114, 0.03711, 0.1143, 0.0375, 0.1145, 0.03771, 0.1144, 0.03794, 0.114, 0.03759, 0.1145, 0.03771, 0.1148, 0.03771, 0.1149, 0.03794, 0.1144, 0.03794, 0.1148, 0.03771, 0.115, 0.0375, 0.1152, 0.03759, 0.1149, 0.03794, 0.115, 0.0375, 0.115, 0.0372, 0.1152, 0.03711, 0.1152, 0.03759, 0.115, 0.0372, 0.1148, 0.03699, 0.1149, 0.03677, 0.1152, 0.03711, 0.1148, 0.03699, 0.1145, 0.03699, 0.1144, 0.03677, 0.1149, 0.03677])
me_plane_001.materials.append(mat_material_001)
me_plane_001.use_remesh_fix_poles = True
me_plane_001.use_remesh_preserve_attributes = False
me_plane_001.use_mirror_vertex_groups = False
me_plane_001.update()
me_plane_002 = bpy.data.meshes.new('Plane.002')
me_plane_002.from_pydata([(-0.3664, -0.9383, 0.1814), (-0.4861, -0.9383, 0.1814), (-0.3664, -0.7582, 0.1814), (-0.4861, -0.7582, 0.1814), (-0.3664, -0.8109, 0.05404), (-0.4861, -0.8109, 0.05404), (-0.3664, -0.9383, 0.001282), (-0.4861, -0.9383, 0.001282), (-0.3664, -1.066, 0.05404), (-0.4861, -1.066, 0.05404), (-0.3664, -1.118, 0.1814), (-0.4861, -1.118, 0.1814), (-0.3664, -1.066, 0.3088), (-0.4861, -1.066, 0.3088), (-0.3664, -0.9383, 0.3615), (-0.4861, -0.9383, 0.3615), (-0.3664, -0.8109, 0.3088), (-0.4861, -0.8109, 0.3088), (-0.4861, -0.855, 0.09806), (-0.4861, -0.8204, 0.1814), (-0.4861, -0.9383, 0.06354), (-0.4861, -1.022, 0.09806), (-0.4861, -1.056, 0.1814), (-0.4861, -1.022, 0.2647), (-0.4861, -0.9383, 0.2992), (-0.4861, -0.855, 0.2647)], [], [(0, 4, 2), (1, 19, 18), (2, 4, 5, 3), (0, 6, 4), (1, 18, 20), (4, 6, 7, 5), (0, 8, 6), (1, 20, 21), (6, 8, 9, 7), (0, 10, 8), (1, 21, 22), (8, 10, 11, 9), (0, 12, 10), (1, 22, 23), (10, 12, 13, 11), (0, 14, 12), (1, 23, 24), (12, 14, 15, 13), (0, 16, 14), (1, 24, 25), (14, 16, 17, 15), (0, 2, 16), (1, 25, 19), (16, 2, 3, 17), (19, 3, 5, 18), (18, 5, 7, 20), (20, 7, 9, 21), (21, 9, 11, 22), (22, 11, 13, 23), (23, 13, 15, 24), (24, 15, 17, 25), (25, 17, 3, 19)])
_uv = me_plane_002.uv_layers.new(name='UVMap')
_uv.uv.foreach_set('vector', [0.1174, 0.03884, 0.1168, 0.03908, 0.1171, 0.03943, 0.2507, 0.03501, 0.2505, 0.03465, 0.2503, 0.03486, 0.1207, 0.0344, 0.1207, 0.03485, 0.1211, 0.03485, 0.1211, 0.0344, 0.1174, 0.03884, 0.1168, 0.0386, 0.1168, 0.03908, 0.2507, 0.03501, 0.2503, 0.03486, 0.2503, 0.03516, 0.1116, 0.03868, 0.1116, 0.03913, 0.1121, 0.03913, 0.1121, 0.03868, 0.1174, 0.03884, 0.1171, 0.03826, 0.1168, 0.0386, 0.2507, 0.03501, 0.2503, 0.03516, 0.2505, 0.03537, 0.1116, 0.03913, 0.1116, 0.03957, 0.1121, 0.03957, 0.1121, 0.03913, 0.1174, 0.03884, 0.1176, 0.03825, 0.1171, 0.03826, 0.2507, 0.03501, 0.2505, 0.03537, 0.2508, 0.03537, 0.1211, 0.02948, 0.1211, 0.02904, 0.1207, 0.02904, 0.1207, 0.02948, 0.1174, 0.03884, 0.118, 0.0386, 0.1176, 0.03825, 0.2507, 0.03501, 0.2508, 0.03537, 0.2511, 0.03516, 0.1211, 0.02904, 0.1211, 0.02859, 0.1207, 0.02859, 0.1207, 0.02904, 0.1174, 0.03884, 0.118, 0.03908, 0.118, 0.0386, 0.2507, 0.03501, 0.2511, 0.03516, 0.2511, 0.03486, 0.1211, 0.03306, 0.1211, 0.03261, 0.1207, 0.03261, 0.1207, 0.03306, 0.1174, 0.03884, 0.1176, 0.03942, 0.118, 0.03908, 0.2507, 0.03501, 0.2511, 0.03486, 0.2508, 0.03465, 0.1211, 0.03261, 0.1211, 0.03217, 0.1207, 0.03217, 0.1207, 0.03261, 0.1174, 0.03884, 0.1171, 0.03943, 0.1176, 0.03942, 0.2507, 0.03501, 0.2508, 0.03465, 0.2505, 0.03465, 0.1207, 0.03396, 0.1207, 0.0344, 0.1211, 0.0344, 0.1211, 0.03396, 0.1103, 0.03711, 0.1102, 0.03689, 0.1098, 0.03723, 0.1101, 0.03732, 0.1101, 0.03732, 0.1098, 0.03723, 0.1098, 0.03771, 0.1101, 0.03762, 0.1101, 0.03762, 0.1098, 0.03771, 0.1102, 0.03806, 0.1103, 0.03783, 0.1103, 0.03783, 0.1102, 0.03806, 0.1107, 0.03806, 0.1106, 0.03783, 0.1106, 0.03783, 0.1107, 0.03806, 0.111, 0.03772, 0.1108, 0.03762, 0.1108, 0.03762, 0.111, 0.03772, 0.111, 0.03723, 0.1108, 0.03732, 0.1108, 0.03732, 0.111, 0.03723, 0.1107, 0.03689, 0.1106, 0.03711, 0.1106, 0.03711, 0.1107, 0.03689, 0.1102, 0.03689, 0.1103, 0.03711])
me_plane_002.materials.append(mat_material_001)
me_plane_002.use_remesh_fix_poles = True
me_plane_002.use_remesh_preserve_attributes = False
me_plane_002.use_mirror_vertex_groups = False
me_plane_002.update()
me_plane_003 = bpy.data.meshes.new('Plane.003')
me_plane_003.from_pydata([(0.3664, 0.6174, 0.1814), (0.4861, 0.6174, 0.1814), (0.3664, 0.7976, 0.1814), (0.4861, 0.7976, 0.1814), (0.3664, 0.7448, 0.05404), (0.4861, 0.7448, 0.05404), (0.3664, 0.6174, 0.001282), (0.4861, 0.6174, 0.001282), (0.3664, 0.4901, 0.05404), (0.4861, 0.4901, 0.05404), (0.3664, 0.4373, 0.1814), (0.4861, 0.4373, 0.1814), (0.3664, 0.4901, 0.3088), (0.4861, 0.4901, 0.3088), (0.3664, 0.6174, 0.3615), (0.4861, 0.6174, 0.3615), (0.3664, 0.7448, 0.3088), (0.4861, 0.7448, 0.3088), (0.4861, 0.7008, 0.09806), (0.4861, 0.7353, 0.1814), (0.4861, 0.6174, 0.06354), (0.4861, 0.5341, 0.09806), (0.4861, 0.4996, 0.1814), (0.4861, 0.5341, 0.2647), (0.4861, 0.6174, 0.2992), (0.4861, 0.7008, 0.2647)], [], [(0, 2, 4), (1, 18, 19), (2, 3, 5, 4), (0, 4, 6), (1, 20, 18), (4, 5, 7, 6), (0, 6, 8), (1, 21, 20), (6, 7, 9, 8), (0, 8, 10), (1, 22, 21), (8, 9, 11, 10), (0, 10, 12), (1, 23, 22), (10, 11, 13, 12), (0, 12, 14), (1, 24, 23), (12, 13, 15, 14), (0, 14, 16), (1, 25, 24), (14, 15, 17, 16), (0, 16, 2), (1, 19, 25), (16, 17, 3, 2), (19, 18, 5, 3), (18, 20, 7, 5), (20, 21, 9, 7), (21, 22, 11, 9), (22, 23, 13, 11), (23, 24, 15, 13), (24, 25, 17, 15), (25, 19, 3, 17)])
_uv = me_plane_003.uv_layers.new(name='UVMap')
_uv.uv.foreach_set('vector', [0.1104, 0.03864, 0.1102, 0.03923, 0.1098, 0.03889, 0.2549, 0.03606, 0.2545, 0.03591, 0.2547, 0.0357, 0.1211, 0.02815, 0.1207, 0.02815, 0.1207, 0.02769, 0.1211, 0.02769, 0.1104, 0.03864, 0.1098, 0.03889, 0.1098, 0.0384, 0.2549, 0.03606, 0.2545, 0.03621, 0.2545, 0.03591, 0.1211, 0.03038, 0.1207, 0.03038, 0.1207, 0.02992, 0.1211, 0.02992, 0.1104, 0.03864, 0.1098, 0.0384, 0.1102, 0.03806, 0.2549, 0.03606, 0.2547, 0.03642, 0.2545, 0.03621, 0.1211, 0.02992, 0.1207, 0.02992, 0.1207, 0.02948, 0.1211, 0.02948, 0.1104, 0.03864, 0.1102, 0.03806, 0.1107, 0.03806, 0.2549, 0.03606, 0.255, 0.03642, 0.2547, 0.03642, 0.1211, 0.03396, 0.1207, 0.03396, 0.1207, 0.03352, 0.1211, 0.03352, 0.1104, 0.03864, 0.1107, 0.03806, 0.111, 0.0384, 0.2549, 0.03606, 0.2553, 0.03621, 0.255, 0.03642, 0.1211, 0.03352, 0.1207, 0.03352, 0.1207, 0.03306, 0.1211, 0.03306, 0.1104, 0.03864, 0.111, 0.0384, 0.111, 0.03888, 0.2549, 0.03606, 0.2553, 0.03591, 0.2553, 0.03621, 0.121, 0.03765, 0.1206, 0.03765, 0.1206, 0.0372, 0.121, 0.0372, 0.1104, 0.03864, 0.111, 0.03888, 0.1107, 0.03923, 0.2549, 0.03606, 0.255, 0.0357, 0.2553, 0.03591, 0.121, 0.0372, 0.1206, 0.0372, 0.1206, 0.03675, 0.121, 0.03675, 0.1104, 0.03864, 0.1107, 0.03923, 0.1102, 0.03923, 0.2549, 0.03606, 0.2547, 0.0357, 0.255, 0.0357, 0.1211, 0.02859, 0.1207, 0.02859, 0.1207, 0.02815, 0.1211, 0.02815, 0.1145, 0.03816, 0.1143, 0.03837, 0.114, 0.03828, 0.1144, 0.03794, 0.1143, 0.03837, 0.1143, 0.03867, 0.114, 0.03876, 0.114, 0.03828, 0.1143, 0.03867, 0.1145, 0.03888, 0.1144, 0.03911, 0.114, 0.03876, 0.1145, 0.03888, 0.1148, 0.03888, 0.1149, 0.03911, 0.1144, 0.03911, 0.1148, 0.03888, 0.115, 0.03867, 0.1152, 0.03876, 0.1149, 0.03911, 0.115, 0.03867, 0.115, 0.03837, 0.1152, 0.03828, 0.1152, 0.03876, 0.115, 0.03837, 0.1148, 0.03816, 0.1149, 0.03794, 0.1152, 0.03828, 0.1148, 0.03816, 0.1145, 0.03816, 0.1144, 0.03794, 0.1149, 0.03794])
me_plane_003.materials.append(mat_material_001)
me_plane_003.use_remesh_fix_poles = True
me_plane_003.use_remesh_preserve_attributes = False
me_plane_003.use_mirror_vertex_groups = False
me_plane_003.update()
me_plane_004 = bpy.data.meshes.new('Plane.004')
me_plane_004.from_pydata([(-0.3664, 0.6174, 0.1814), (-0.4861, 0.6174, 0.1814), (-0.3664, 0.7976, 0.1814), (-0.4861, 0.7976, 0.1814), (-0.3664, 0.7448, 0.05404), (-0.4861, 0.7448, 0.05404), (-0.3664, 0.6174, 0.001282), (-0.4861, 0.6174, 0.001282), (-0.3664, 0.4901, 0.05404), (-0.4861, 0.4901, 0.05404), (-0.3664, 0.4373, 0.1814), (-0.4861, 0.4373, 0.1814), (-0.3664, 0.4901, 0.3088), (-0.4861, 0.4901, 0.3088), (-0.3664, 0.6174, 0.3615), (-0.4861, 0.6174, 0.3615), (-0.3664, 0.7448, 0.3088), (-0.4861, 0.7448, 0.3088), (-0.4861, 0.7008, 0.09806), (-0.4861, 0.7353, 0.1814), (-0.4861, 0.6174, 0.06354), (-0.4861, 0.5341, 0.09806), (-0.4861, 0.4996, 0.1814), (-0.4861, 0.5341, 0.2647), (-0.4861, 0.6174, 0.2992), (-0.4861, 0.7008, 0.2647)], [], [(0, 4, 2), (1, 19, 18), (2, 4, 5, 3), (0, 6, 4), (1, 18, 20), (4, 6, 7, 5), (0, 8, 6), (1, 20, 21), (6, 8, 9, 7), (0, 10, 8), (1, 21, 22), (8, 10, 11, 9), (0, 12, 10), (1, 22, 23), (10, 12, 13, 11), (0, 14, 12), (1, 23, 24), (12, 14, 15, 13), (0, 16, 14), (1, 24, 25), (14, 16, 17, 15), (0, 2, 16), (1, 25, 19), (16, 2, 3, 17), (19, 3, 5, 18), (18, 5, 7, 20), (20, 7, 9, 21), (21, 9, 11, 22), (22, 11, 13, 23), (23, 13, 15, 24), (24, 15, 17, 25), (25, 17, 3, 19)])
_uv = me_plane_004.uv_layers.new(name='UVMap')
_uv.uv.foreach_set('vector', [0.1092, 0.03864, 0.1086, 0.03889, 0.109, 0.03923, 0.2495, 0.03501, 0.2497, 0.03537, 0.2499, 0.03516, 0.1207, 0.03529, 0.1207, 0.03575, 0.1211, 0.03575, 0.1211, 0.03529, 0.1092, 0.03864, 0.1086, 0.0384, 0.1086, 0.03889, 0.2495, 0.03501, 0.2499, 0.03516, 0.2499, 0.03486, 0.1116, 0.03778, 0.1116, 0.03823, 0.1121, 0.03823, 0.1121, 0.03778, 0.1092, 0.03864, 0.109, 0.03806, 0.1086, 0.0384, 0.2495, 0.03501, 0.2499, 0.03486, 0.2497, 0.03465, 0.1116, 0.03823, 0.1116, 0.03868, 0.1121, 0.03868, 0.1121, 0.03823, 0.1092, 0.03864, 0.1095, 0.03806, 0.109, 0.03806, 0.2495, 0.03501, 0.2497, 0.03465, 0.2494, 0.03465, 0.121, 0.03944, 0.121, 0.039, 0.1206, 0.039, 0.1206, 0.03944, 0.1092, 0.03864, 0.1098, 0.0384, 0.1095, 0.03806, 0.2495, 0.03501, 0.2494, 0.03465, 0.2491, 0.03486, 0.121, 0.039, 0.121, 0.03855, 0.1206, 0.03855, 0.1206, 0.039, 0.1092, 0.03864, 0.1098, 0.03888, 0.1098, 0.0384, 0.2495, 0.03501, 0.2491, 0.03486, 0.2491, 0.03516, 0.1207, 0.03038, 0.1207, 0.03083, 0.1211, 0.03083, 0.1211, 0.03038, 0.1092, 0.03864, 0.1095, 0.03923, 0.1098, 0.03888, 0.2495, 0.03501, 0.2491, 0.03516, 0.2494, 0.03537, 0.1207, 0.03083, 0.1207, 0.03127, 0.1211, 0.03127, 0.1211, 0.03083, 0.1092, 0.03864, 0.109, 0.03923, 0.1095, 0.03923, 0.2495, 0.03501, 0.2494, 0.03537, 0.2497, 0.03537, 0.1207, 0.03485, 0.1207, 0.03529, 0.1211, 0.03529, 0.1211, 0.03485, 0.1094, 0.03783, 0.1095, 0.03806, 0.1098, 0.03772, 0.1096, 0.03762, 0.1096, 0.03762, 0.1098, 0.03772, 0.1098, 0.03723, 0.1096, 0.03732, 0.1096, 0.03732, 0.1098, 0.03723, 0.1095, 0.03689, 0.1094, 0.03711, 0.1094, 0.03711, 0.1095, 0.03689, 0.109, 0.03689, 0.1091, 0.03711, 0.1091, 0.03711, 0.109, 0.03689, 0.1086, 0.03723, 0.1089, 0.03732, 0.1089, 0.03732, 0.1086, 0.03723, 0.1086, 0.03771, 0.1089, 0.03762, 0.1089, 0.03762, 0.1086, 0.03771, 0.109, 0.03806, 0.1091, 0.03783, 0.1091, 0.03783, 0.109, 0.03806, 0.1095, 0.03806, 0.1094, 0.03783])
me_plane_004.materials.append(mat_material_001)
me_plane_004.use_remesh_fix_poles = True
me_plane_004.use_remesh_preserve_attributes = False
me_plane_004.use_mirror_vertex_groups = False
me_plane_004.update()

# ---- objects
ob_sedan_03_blue = bpy.data.objects.new('Sedan_03_Blue', me_plane)
ob_wheel_fl = bpy.data.objects.new('Wheel_FL', me_plane_001)
ob_wheel_fr = bpy.data.objects.new('Wheel_FR', me_plane_002)
ob_wheel_rl = bpy.data.objects.new('Wheel_RL', me_plane_003)
ob_wheel_rr = bpy.data.objects.new('Wheel_RR', me_plane_004)

# ---- transforms, parenting, visibility, modifiers, constraints
ob_sedan_03_blue.location = (0.0, 0.0, 0.0)
ob_sedan_03_blue.lineart.crease_threshold = 0.0
ob_wheel_fl.parent = ob_sedan_03_blue
ob_wheel_fl.location = (0.0, 0.0, 0.0)
ob_wheel_fl.lineart.crease_threshold = 0.0
ob_wheel_fr.parent = ob_sedan_03_blue
ob_wheel_fr.location = (0.0, 0.0, 0.0)
ob_wheel_fr.lineart.crease_threshold = 0.0
ob_wheel_rl.parent = ob_sedan_03_blue
ob_wheel_rl.location = (0.0, 0.0, 0.0)
ob_wheel_rl.lineart.crease_threshold = 0.0
ob_wheel_rr.parent = ob_sedan_03_blue
ob_wheel_rr.location = (0.0, 0.0, 0.0)
ob_wheel_rr.lineart.crease_threshold = 0.0

# ---- collection membership
col_collection.objects.link(ob_sedan_03_blue)
col_collection.objects.link(ob_wheel_fl)
col_collection.objects.link(ob_wheel_fr)
col_collection.objects.link(ob_wheel_rl)
col_collection.objects.link(ob_wheel_rr)

# ---- scene / render settings (as saved in the file)
scene.frame_start = 1; scene.frame_end = 250; scene.frame_set(6)
scene.render.engine = 'BLENDER_EEVEE_NEXT'
scene.cycles.use_denoising = False
scene.cycles.samples = 128
scene.cycles.sampling_pattern = 'TABULATED_SOBOL'
scene.cycles.use_adaptive_sampling = False
scene.cycles.use_light_tree = False
scene.view_settings.view_transform = 'Filmic'
bpy.context.view_layer.update()

# ---- added for rendering (the .blend has no active camera and no usable light): camera, sun
cam_auto = bpy.data.cameras.new('AutoCamera')
cam_auto.lens = 50.0
cam_auto.sensor_width = 36.0
cam_auto.clip_end = 1000.0
ob_auto_camera = bpy.data.objects.new('AutoCamera', cam_auto)
scene.collection.objects.link(ob_auto_camera)
ob_auto_camera.location = (2.76531, -3.41308, 2.62714)
ob_auto_camera.rotation_euler = (1.09748, -7.21219e-08, 0.694738)
scene.camera = ob_auto_camera
light_auto_sun = bpy.data.lights.new('AutoSun', 'SUN')
light_auto_sun.energy = 3.0
light_auto_sun.angle = 0.0523599
ob_auto_sun = bpy.data.objects.new('AutoSun', light_auto_sun)
scene.collection.objects.link(ob_auto_sun)
ob_auto_sun.rotation_euler = (0.872665, 0.174533, 0.523599)
bpy.context.view_layer.update()
